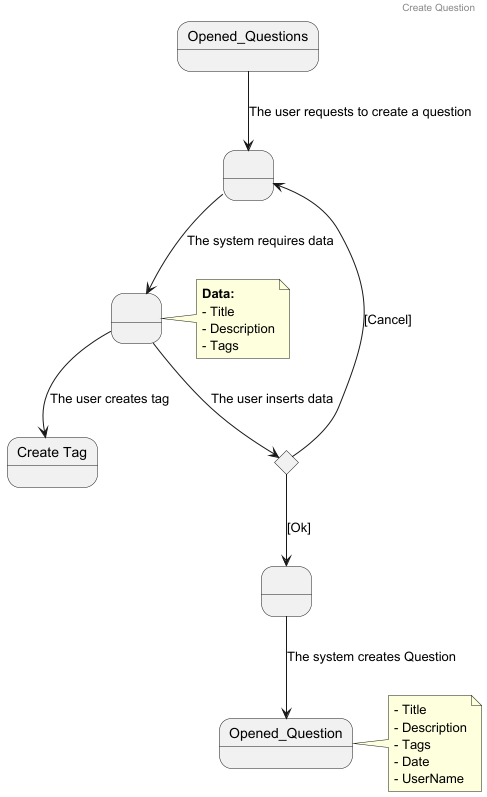

The diagram above was rendered by PlantUML. Its source (embedded in the PNG):
@startuml

header Create Question

state " " as s1
state " " as s2
state " " as s3
state "Create Tag" as s4
state "Decision" as Decision <<choice>>

Opened_Questions --> s1 : The user requests to create a question
s1 --> s2 : The system requires data

note right of s2
<b>Data:</b>
- Title
- Description
- Tags
end note

s2 --> Decision : The user inserts data
s2 --> s4 : The user creates tag

Decision --> s3 : [Ok]
Decision -up-> s1 : [Cancel]

s3 --> Opened_Question : The system creates Question

note right of Opened_Question
- Title
- Description
- Tags
- Date
- UserName
end note

@enduml